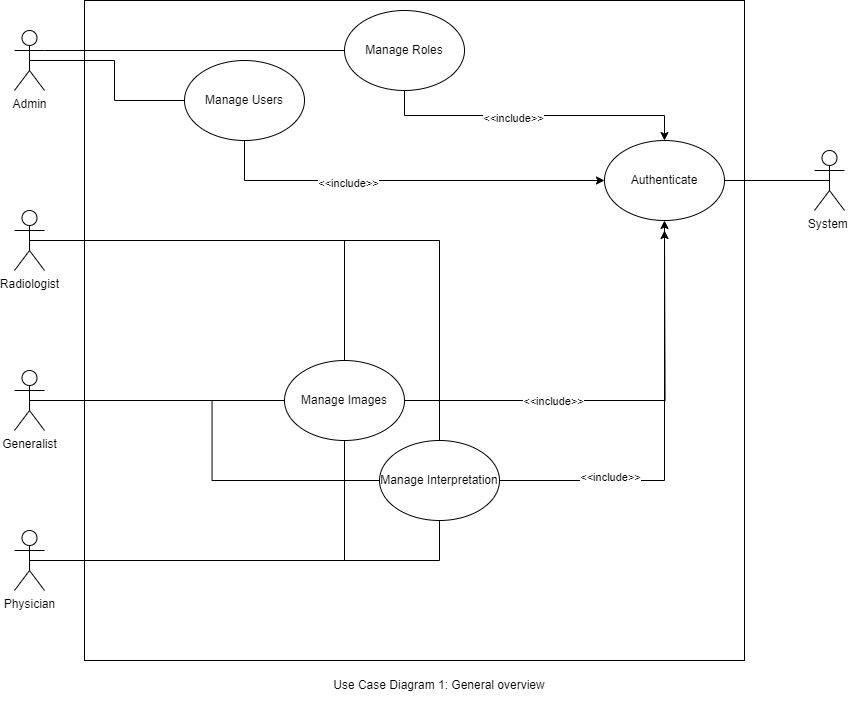

The diagram above was exported from draw.io. Its source (the exported page's mxGraphModel, read from the mxfile embedded in the PNG):
<mxGraphModel dx="1500" dy="746" grid="1" gridSize="10" guides="1" tooltips="1" connect="1" arrows="1" fold="1" page="1" pageScale="1" pageWidth="1169" pageHeight="826" background="none" math="0" shadow="0">
  <root>
    <mxCell id="0" />
    <mxCell id="1" parent="0" />
    <mxCell id="mie_pbGPaxeNMXSdJQv2-41" value="" style="whiteSpace=wrap;html=1;aspect=fixed;" vertex="1" parent="1">
      <mxGeometry x="290" y="180" width="660" height="660" as="geometry" />
    </mxCell>
    <mxCell id="mie_pbGPaxeNMXSdJQv2-57" style="edgeStyle=orthogonalEdgeStyle;rounded=0;orthogonalLoop=1;jettySize=auto;html=1;exitX=1;exitY=0.3333333333333333;exitDx=0;exitDy=0;exitPerimeter=0;entryX=0;entryY=0.5;entryDx=0;entryDy=0;endArrow=none;endFill=0;" edge="1" parent="1" source="mie_pbGPaxeNMXSdJQv2-42" target="mie_pbGPaxeNMXSdJQv2-54">
      <mxGeometry relative="1" as="geometry" />
    </mxCell>
    <mxCell id="mie_pbGPaxeNMXSdJQv2-58" style="edgeStyle=orthogonalEdgeStyle;rounded=0;orthogonalLoop=1;jettySize=auto;html=1;exitX=0.5;exitY=0.5;exitDx=0;exitDy=0;exitPerimeter=0;endArrow=none;endFill=0;" edge="1" parent="1" source="mie_pbGPaxeNMXSdJQv2-42" target="mie_pbGPaxeNMXSdJQv2-53">
      <mxGeometry relative="1" as="geometry" />
    </mxCell>
    <mxCell id="mie_pbGPaxeNMXSdJQv2-42" value="Admin" style="shape=umlActor;verticalLabelPosition=bottom;verticalAlign=top;html=1;outlineConnect=0;" vertex="1" parent="1">
      <mxGeometry x="220" y="210" width="30" height="60" as="geometry" />
    </mxCell>
    <mxCell id="mie_pbGPaxeNMXSdJQv2-61" style="edgeStyle=orthogonalEdgeStyle;rounded=0;orthogonalLoop=1;jettySize=auto;html=1;exitX=0.5;exitY=0.5;exitDx=0;exitDy=0;exitPerimeter=0;entryX=0.5;entryY=0;entryDx=0;entryDy=0;endArrow=none;endFill=0;" edge="1" parent="1" source="mie_pbGPaxeNMXSdJQv2-45" target="mie_pbGPaxeNMXSdJQv2-55">
      <mxGeometry relative="1" as="geometry" />
    </mxCell>
    <mxCell id="mie_pbGPaxeNMXSdJQv2-65" style="edgeStyle=orthogonalEdgeStyle;rounded=0;orthogonalLoop=1;jettySize=auto;html=1;exitX=0.5;exitY=0.5;exitDx=0;exitDy=0;exitPerimeter=0;endArrow=none;endFill=0;" edge="1" parent="1" source="mie_pbGPaxeNMXSdJQv2-45" target="mie_pbGPaxeNMXSdJQv2-56">
      <mxGeometry relative="1" as="geometry" />
    </mxCell>
    <mxCell id="mie_pbGPaxeNMXSdJQv2-45" value="Radiologist" style="shape=umlActor;verticalLabelPosition=bottom;verticalAlign=top;html=1;outlineConnect=0;" vertex="1" parent="1">
      <mxGeometry x="220" y="390" width="30" height="60" as="geometry" />
    </mxCell>
    <mxCell id="mie_pbGPaxeNMXSdJQv2-62" style="edgeStyle=orthogonalEdgeStyle;rounded=0;orthogonalLoop=1;jettySize=auto;html=1;exitX=0.5;exitY=0.5;exitDx=0;exitDy=0;exitPerimeter=0;entryX=0;entryY=0.5;entryDx=0;entryDy=0;endArrow=none;endFill=0;" edge="1" parent="1" source="mie_pbGPaxeNMXSdJQv2-46" target="mie_pbGPaxeNMXSdJQv2-55">
      <mxGeometry relative="1" as="geometry" />
    </mxCell>
    <mxCell id="mie_pbGPaxeNMXSdJQv2-66" style="edgeStyle=orthogonalEdgeStyle;rounded=0;orthogonalLoop=1;jettySize=auto;html=1;exitX=0.5;exitY=0.5;exitDx=0;exitDy=0;exitPerimeter=0;entryX=0;entryY=0.5;entryDx=0;entryDy=0;endArrow=none;endFill=0;" edge="1" parent="1" source="mie_pbGPaxeNMXSdJQv2-46" target="mie_pbGPaxeNMXSdJQv2-56">
      <mxGeometry relative="1" as="geometry" />
    </mxCell>
    <mxCell id="mie_pbGPaxeNMXSdJQv2-46" value="Generalist" style="shape=umlActor;verticalLabelPosition=bottom;verticalAlign=top;html=1;outlineConnect=0;" vertex="1" parent="1">
      <mxGeometry x="220" y="550" width="30" height="60" as="geometry" />
    </mxCell>
    <mxCell id="mie_pbGPaxeNMXSdJQv2-63" style="edgeStyle=orthogonalEdgeStyle;rounded=0;orthogonalLoop=1;jettySize=auto;html=1;exitX=0.5;exitY=0.5;exitDx=0;exitDy=0;exitPerimeter=0;entryX=0.5;entryY=1;entryDx=0;entryDy=0;endArrow=none;endFill=0;" edge="1" parent="1" source="mie_pbGPaxeNMXSdJQv2-47" target="mie_pbGPaxeNMXSdJQv2-55">
      <mxGeometry relative="1" as="geometry" />
    </mxCell>
    <mxCell id="mie_pbGPaxeNMXSdJQv2-64" style="edgeStyle=orthogonalEdgeStyle;rounded=0;orthogonalLoop=1;jettySize=auto;html=1;exitX=0.5;exitY=0.5;exitDx=0;exitDy=0;exitPerimeter=0;entryX=0.5;entryY=1;entryDx=0;entryDy=0;endArrow=none;endFill=0;" edge="1" parent="1" source="mie_pbGPaxeNMXSdJQv2-47" target="mie_pbGPaxeNMXSdJQv2-56">
      <mxGeometry relative="1" as="geometry" />
    </mxCell>
    <mxCell id="mie_pbGPaxeNMXSdJQv2-47" value="Physician" style="shape=umlActor;verticalLabelPosition=bottom;verticalAlign=top;html=1;outlineConnect=0;" vertex="1" parent="1">
      <mxGeometry x="220" y="710" width="30" height="60" as="geometry" />
    </mxCell>
    <mxCell id="mie_pbGPaxeNMXSdJQv2-48" value="Authenticate" style="ellipse;whiteSpace=wrap;html=1;" vertex="1" parent="1">
      <mxGeometry x="810" y="320" width="120" height="80" as="geometry" />
    </mxCell>
    <mxCell id="mie_pbGPaxeNMXSdJQv2-68" style="edgeStyle=orthogonalEdgeStyle;rounded=0;orthogonalLoop=1;jettySize=auto;html=1;exitX=0.5;exitY=1;exitDx=0;exitDy=0;" edge="1" parent="1" source="mie_pbGPaxeNMXSdJQv2-53" target="mie_pbGPaxeNMXSdJQv2-48">
      <mxGeometry relative="1" as="geometry" />
    </mxCell>
    <mxCell id="mie_pbGPaxeNMXSdJQv2-70" value="&amp;lt;&amp;lt;include&amp;gt;&amp;gt;" style="edgeLabel;html=1;align=center;verticalAlign=middle;resizable=0;points=[];" vertex="1" connectable="0" parent="mie_pbGPaxeNMXSdJQv2-68">
      <mxGeometry x="-0.285" y="-2" relative="1" as="geometry">
        <mxPoint as="offset" />
      </mxGeometry>
    </mxCell>
    <mxCell id="mie_pbGPaxeNMXSdJQv2-53" value="Manage Users" style="ellipse;whiteSpace=wrap;html=1;" vertex="1" parent="1">
      <mxGeometry x="390" y="240" width="120" height="80" as="geometry" />
    </mxCell>
    <mxCell id="mie_pbGPaxeNMXSdJQv2-67" style="edgeStyle=orthogonalEdgeStyle;rounded=0;orthogonalLoop=1;jettySize=auto;html=1;exitX=0.5;exitY=1;exitDx=0;exitDy=0;" edge="1" parent="1" source="mie_pbGPaxeNMXSdJQv2-54" target="mie_pbGPaxeNMXSdJQv2-48">
      <mxGeometry relative="1" as="geometry" />
    </mxCell>
    <mxCell id="mie_pbGPaxeNMXSdJQv2-69" value="&amp;lt;&amp;lt;include&amp;gt;&amp;gt;" style="edgeLabel;html=1;align=center;verticalAlign=middle;resizable=0;points=[];" vertex="1" connectable="0" parent="mie_pbGPaxeNMXSdJQv2-67">
      <mxGeometry x="-0.1422" y="-2" relative="1" as="geometry">
        <mxPoint as="offset" />
      </mxGeometry>
    </mxCell>
    <mxCell id="mie_pbGPaxeNMXSdJQv2-54" value="Manage Roles" style="ellipse;whiteSpace=wrap;html=1;" vertex="1" parent="1">
      <mxGeometry x="550" y="190" width="120" height="80" as="geometry" />
    </mxCell>
    <mxCell id="mie_pbGPaxeNMXSdJQv2-72" style="edgeStyle=orthogonalEdgeStyle;rounded=0;orthogonalLoop=1;jettySize=auto;html=1;exitX=1;exitY=0.5;exitDx=0;exitDy=0;" edge="1" parent="1" source="mie_pbGPaxeNMXSdJQv2-55">
      <mxGeometry relative="1" as="geometry">
        <mxPoint x="870" y="410" as="targetPoint" />
      </mxGeometry>
    </mxCell>
    <mxCell id="mie_pbGPaxeNMXSdJQv2-73" value="&amp;lt;&amp;lt;include&amp;gt;&amp;gt;" style="edgeLabel;html=1;align=center;verticalAlign=middle;resizable=0;points=[];" vertex="1" connectable="0" parent="mie_pbGPaxeNMXSdJQv2-72">
      <mxGeometry x="-0.3195" relative="1" as="geometry">
        <mxPoint x="1" as="offset" />
      </mxGeometry>
    </mxCell>
    <mxCell id="mie_pbGPaxeNMXSdJQv2-55" value="Manage Images" style="ellipse;whiteSpace=wrap;html=1;" vertex="1" parent="1">
      <mxGeometry x="490" y="540" width="120" height="80" as="geometry" />
    </mxCell>
    <mxCell id="mie_pbGPaxeNMXSdJQv2-71" style="edgeStyle=orthogonalEdgeStyle;rounded=0;orthogonalLoop=1;jettySize=auto;html=1;exitX=1;exitY=0.5;exitDx=0;exitDy=0;" edge="1" parent="1" source="mie_pbGPaxeNMXSdJQv2-56" target="mie_pbGPaxeNMXSdJQv2-48">
      <mxGeometry relative="1" as="geometry" />
    </mxCell>
    <mxCell id="mie_pbGPaxeNMXSdJQv2-74" value="&amp;lt;&amp;lt;include&amp;gt;&amp;gt;" style="edgeLabel;html=1;align=center;verticalAlign=middle;resizable=0;points=[];" vertex="1" connectable="0" parent="mie_pbGPaxeNMXSdJQv2-71">
      <mxGeometry x="-0.4746" y="4" relative="1" as="geometry">
        <mxPoint x="-1" as="offset" />
      </mxGeometry>
    </mxCell>
    <mxCell id="mie_pbGPaxeNMXSdJQv2-56" value="Manage Interpretation" style="ellipse;whiteSpace=wrap;html=1;" vertex="1" parent="1">
      <mxGeometry x="585" y="620" width="120" height="80" as="geometry" />
    </mxCell>
    <mxCell id="mie_pbGPaxeNMXSdJQv2-76" style="edgeStyle=orthogonalEdgeStyle;rounded=0;orthogonalLoop=1;jettySize=auto;html=1;exitX=0.5;exitY=0.5;exitDx=0;exitDy=0;exitPerimeter=0;endArrow=none;endFill=0;" edge="1" parent="1" source="mie_pbGPaxeNMXSdJQv2-75" target="mie_pbGPaxeNMXSdJQv2-48">
      <mxGeometry relative="1" as="geometry" />
    </mxCell>
    <mxCell id="mie_pbGPaxeNMXSdJQv2-75" value="System&amp;nbsp;" style="shape=umlActor;verticalLabelPosition=bottom;verticalAlign=top;html=1;outlineConnect=0;" vertex="1" parent="1">
      <mxGeometry x="1020" y="330" width="30" height="60" as="geometry" />
    </mxCell>
    <mxCell id="mie_pbGPaxeNMXSdJQv2-78" value="Use Case Diagram 1: General overview" style="text;html=1;align=center;verticalAlign=middle;whiteSpace=wrap;rounded=0;" vertex="1" parent="1">
      <mxGeometry x="505" y="850" width="280" height="30" as="geometry" />
    </mxCell>
  </root>
</mxGraphModel>